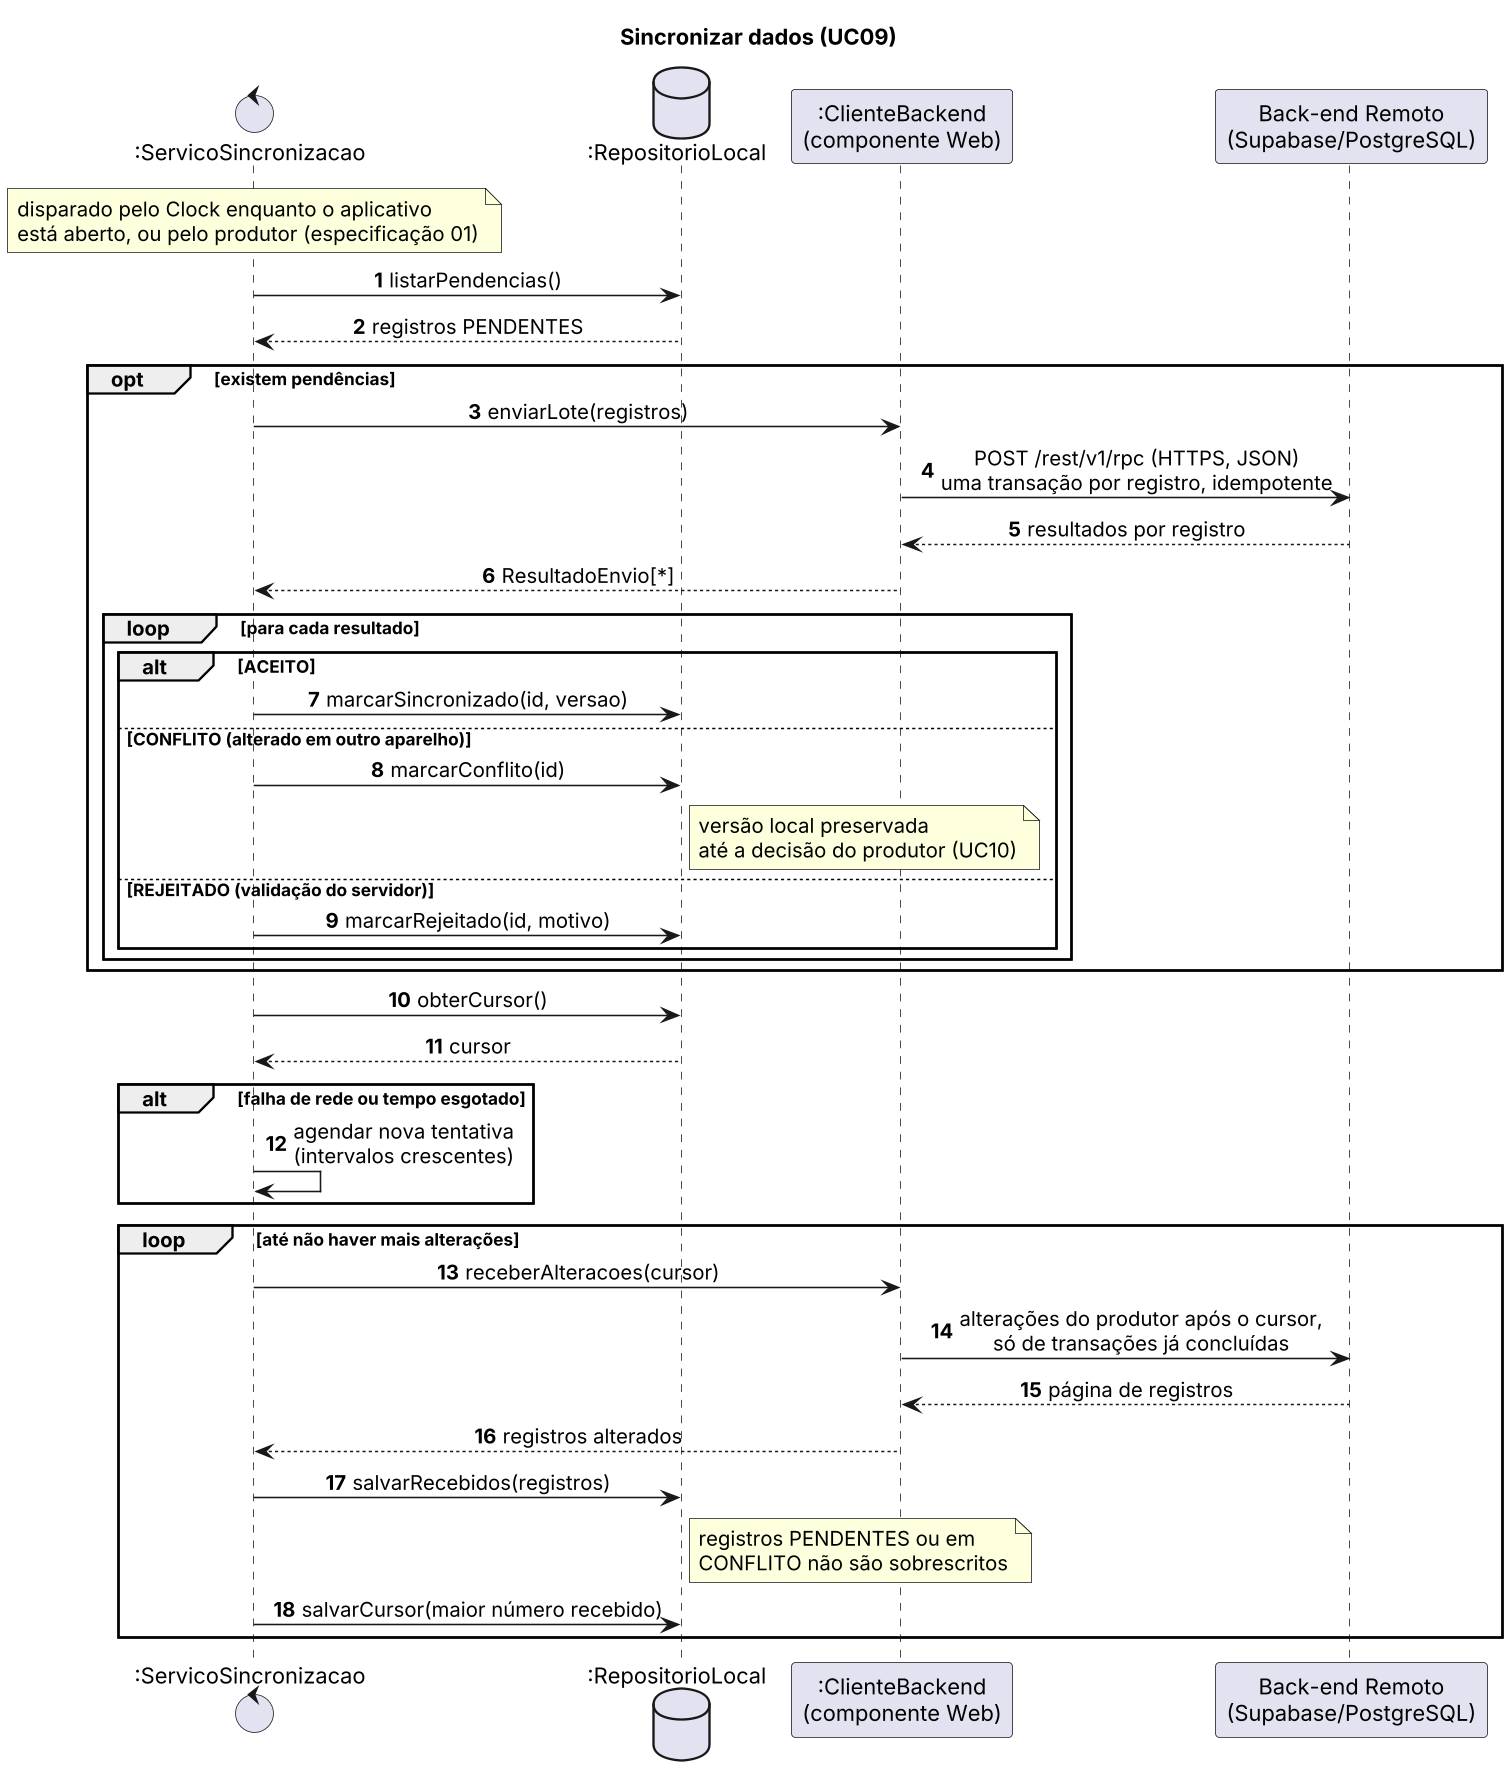

The diagram above was rendered by PlantUML. Its source (embedded in the PNG):
@startuml seq-sincronizar
skinparam dpi 150
skinparam defaultFontName Arial
skinparam shadowing false
skinparam sequenceMessageAlign center
autonumber
title Sincronizar dados (UC09)

control ":ServicoSincronizacao" as S
database ":RepositorioLocal" as R
participant ":ClienteBackend\n(componente Web)" as C
participant "Back-end Remoto\n(Supabase/PostgreSQL)" as BE

note over S : disparado pelo Clock enquanto o aplicativo\nestá aberto, ou pelo produtor (especificação 01)
S -> R : listarPendencias()
R --> S : registros PENDENTES
opt existem pendências
  S -> C : enviarLote(registros)
  C -> BE : POST /rest/v1/rpc (HTTPS, JSON)\numa transação por registro, idempotente
  BE --> C : resultados por registro
  C --> S : ResultadoEnvio[*]
  loop para cada resultado
    alt ACEITO
      S -> R : marcarSincronizado(id, versao)
    else CONFLITO (alterado em outro aparelho)
      S -> R : marcarConflito(id)
      note right of R : versão local preservada\naté a decisão do produtor (UC10)
    else REJEITADO (validação do servidor)
      S -> R : marcarRejeitado(id, motivo)
    end
  end
end
S -> R : obterCursor()
R --> S : cursor
alt falha de rede ou tempo esgotado
  S -> S : agendar nova tentativa\n(intervalos crescentes)
end
loop até não haver mais alterações
  S -> C : receberAlteracoes(cursor)
  C -> BE : alterações do produtor após o cursor,\nsó de transações já concluídas
  BE --> C : página de registros
  C --> S : registros alterados
  S -> R : salvarRecebidos(registros)
  note right of R : registros PENDENTES ou em\nCONFLITO não são sobrescritos
  S -> R : salvarCursor(maior número recebido)
end
@enduml